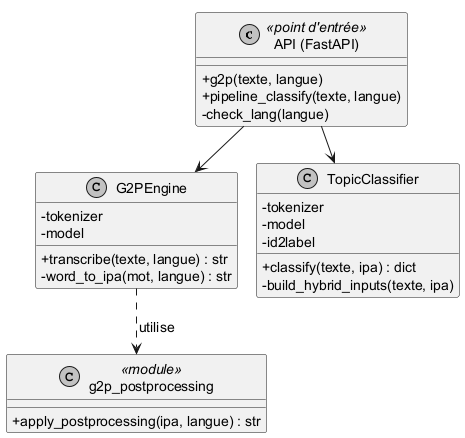

The diagram above was rendered by PlantUML. Its source (embedded in the PNG):
@startuml uml_classes_inference
!pragma layout smetana
' Diagramme de classes — composants d'inférence
' Rendu : java -jar plantuml.jar -charset UTF-8 -tpng -Playout=smetana uml_classes_inference.puml
skinparam monochrome true
skinparam shadowing false
skinparam defaultFontName Sans
skinparam defaultFontSize 14
skinparam classAttributeIconSize 0
skinparam nodesep 25
skinparam ranksep 45

class "API (FastAPI)" as API <<point d'entrée>> {
  + g2p(texte, langue)
  + pipeline_classify(texte, langue)
  - check_lang(langue)
}

class G2PEngine {
  - tokenizer
  - model
  + transcribe(texte, langue) : str
  - word_to_ipa(mot, langue) : str
}

class TopicClassifier {
  - tokenizer
  - model
  - id2label
  + classify(texte, ipa) : dict
  - build_hybrid_inputs(texte, ipa)
}

class "g2p_postprocessing" as PP <<module>> {
  + apply_postprocessing(ipa, langue) : str
}

API --> G2PEngine
API --> TopicClassifier
G2PEngine ..> PP : utilise
@enduml